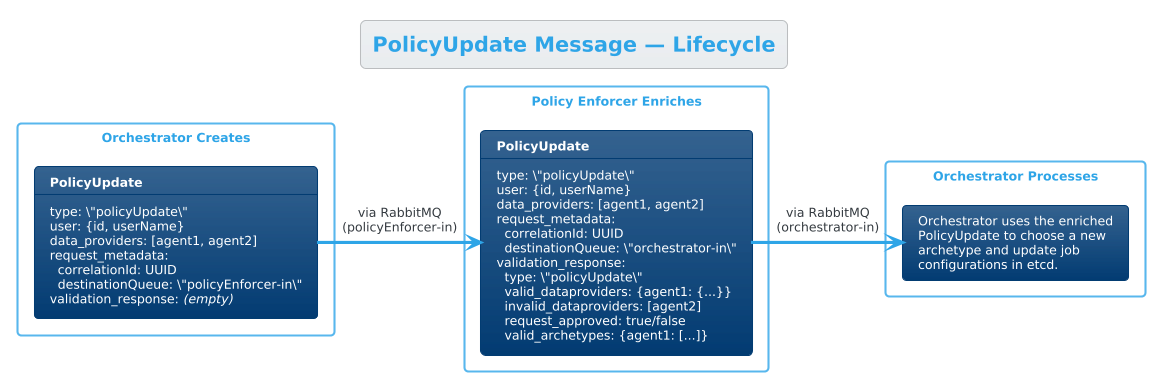

The diagram above was rendered by PlantUML. Its source (embedded in the PNG):
@startuml PolicyUpdate Lifecycle
!theme cerulean

title PolicyUpdate Message — Lifecycle

rectangle "Orchestrator Creates" as OrcCreates {
    card "**PolicyUpdate**\n----\ntype: \"policyUpdate\"\nuser: {id, userName}\ndata_providers: [agent1, agent2]\nrequest_metadata:\n  correlationId: UUID\n  destinationQueue: \"policyEnforcer-in\"\nvalidation_response: //(empty)//" as MsgA
}

rectangle "Policy Enforcer Enriches" as PEEnriches {
    card "**PolicyUpdate**\n----\ntype: \"policyUpdate\"\nuser: {id, userName}\ndata_providers: [agent1, agent2]\nrequest_metadata:\n  correlationId: UUID\n  destinationQueue: \"orchestrator-in\"\nvalidation_response:\n  type: \"policyUpdate\"\n  valid_dataproviders: {agent1: {...}}\n  invalid_dataproviders: [agent2]\n  request_approved: true/false\n  valid_archetypes: {agent1: [...]}" as MsgB
}

rectangle "Orchestrator Processes" as OrcProcesses {
    card "Orchestrator uses the enriched\nPolicyUpdate to choose a new\narchetype and update job\nconfigurations in etcd." as MsgC
}

MsgA -right-> MsgB : via RabbitMQ\n(policyEnforcer-in)
MsgB -right-> MsgC : via RabbitMQ\n(orchestrator-in)

@enduml